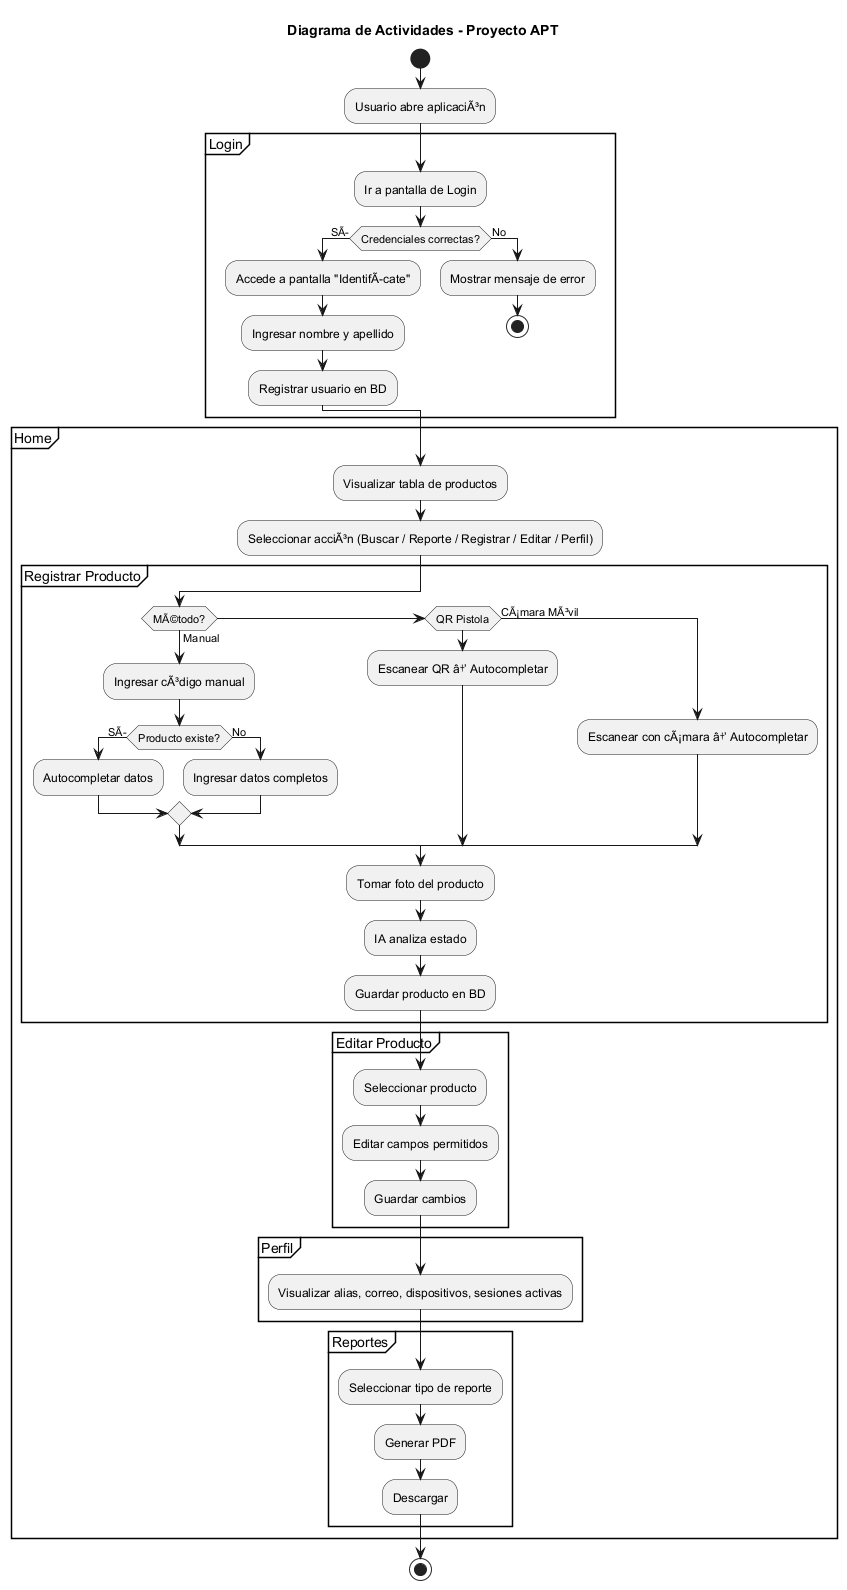

The diagram above was rendered by PlantUML. Its source (embedded in the PNG):
@startuml Diagrama_de_actividades_v2
title Diagrama de Actividades - Proyecto APT

start

:Usuario abre aplicaciÃ³n;
partition "Login" {
    :Ir a pantalla de Login;
    if (Credenciales correctas?) then (SÃ)
        :Accede a pantalla "IdentifÃcate";
        :Ingresar nombre y apellido;
        :Registrar usuario en BD;
    else (No)
        :Mostrar mensaje de error;
        stop
    endif
}

partition "Home" {
    :Visualizar tabla de productos;
    :Seleccionar acciÃ³n (Buscar / Reporte / Registrar / Editar / Perfil);

    partition "Registrar Producto" {
        if (MÃ©todo?) then (Manual)
            :Ingresar cÃ³digo manual;
            if (Producto existe?) then (SÃ)
                :Autocompletar datos;
            else (No)
                :Ingresar datos completos;
            endif
        elseif (QR Pistola)
            :Escanear QR â†’ Autocompletar;
        else (CÃ¡mara MÃ³vil)
            :Escanear con cÃ¡mara â†’ Autocompletar;
        endif
        :Tomar foto del producto;
        :IA analiza estado;
        :Guardar producto en BD;
    }

    partition "Editar Producto" {
        :Seleccionar producto;
        :Editar campos permitidos;
        :Guardar cambios;
    }

    partition "Perfil" {
        :Visualizar alias, correo, dispositivos, sesiones activas;
    }

    partition "Reportes" {
        :Seleccionar tipo de reporte;
        :Generar PDF;
        :Descargar;
    }
}

stop
@enduml